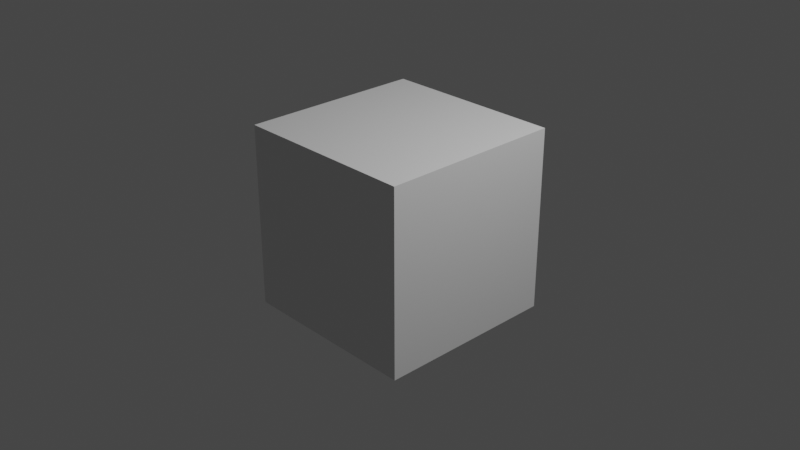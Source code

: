 # Source: Animation.blend  (saved by Blender 5.0.119; exported with 4.5.12 LTS)
import bpy
from mathutils import Matrix  # noqa: F401  (used for matrix-valued properties, if any)

bpy.ops.wm.read_factory_settings(use_empty=True)
scene = bpy.context.scene
scene.name = 'Scene'

# ---- collections
col_collection = bpy.data.collections.new('Collection'); scene.collection.children.link(col_collection)

# ---- materials (node trees are filled in below, after node groups)
mat_material = bpy.data.materials.new('Material')
mat_material.alpha_threshold = 0.0
mat_material.use_backface_culling_lightprobe_volume = False
mat_material.use_transparent_shadow = False
mat_material.roughness = 0.5
mat_material.line_color = (0.0, 0.0, 0.0, 1.0)

# ---- material node trees
mat_material.use_nodes = True; mat_material.node_tree.nodes.clear()
_N = mat_material.node_tree.nodes; _L = mat_material.node_tree.links
n0 = _N.new('ShaderNodeOutputMaterial'); n0.name = 'Material Output'; n0.location = (300, 300)
n1 = _N.new('ShaderNodeBsdfPrincipled'); n1.name = 'Principled BSDF'; n1.location = (10, 300)
n1.distribution = 'GGX'
n1.subsurface_method = 'RANDOM_WALK_SKIN'
n1.inputs[3].default_value = 1.45
n1.inputs[27].default_value = (0.0, 0.0, 0.0, 1.0)
n1.inputs[28].default_value = 1.0
_L.new(n1.outputs[0], n0.inputs[0])
n0.is_active_output = True

# ---- world
world_world = bpy.data.worlds.new('World'); scene.world = world_world
world_world.use_nodes = True; world_world.node_tree.nodes.clear()
_N = world_world.node_tree.nodes; _L = world_world.node_tree.links
n0 = _N.new('ShaderNodeOutputWorld'); n0.name = 'World Output'; n0.location = (300, 300)
n1 = _N.new('ShaderNodeBackground'); n1.name = 'Background'; n1.location = (10, 300)
n1.inputs[0].default_value = (0.05088, 0.05088, 0.05088, 1.0)
_L.new(n1.outputs[0], n0.inputs[0])
n0.is_active_output = True
world_world.color = (0.05088, 0.05088, 0.05088)
world_world.use_sun_shadow = False
world_world.sun_shadow_jitter_overblur = 0.0

# ---- cameras
cam_camera = bpy.data.cameras.new('Camera')
cam_camera.clip_end = 100.0
cam_camera.ortho_scale = 7.314

# ---- lights
light_light = bpy.data.lights.new('Light', 'POINT')
light_light.transmission_factor = 0.0
light_light.energy = 1000.0
light_light.shadow_soft_size = 0.1
light_light.shadow_maximum_resolution = 0.006
light_light.use_absolute_resolution = True

# ---- meshes
me_cube = bpy.data.meshes.new('Cube')
me_cube.from_pydata([(1.0, 1.0, 1.0), (1.0, 1.0, -1.0), (1.0, -1.0, 1.0), (1.0, -1.0, -1.0), (-1.0, 1.0, 1.0), (-1.0, 1.0, -1.0), (-1.0, -1.0, 1.0), (-1.0, -1.0, -1.0)], [], [(0, 4, 6, 2), (3, 2, 6, 7), (7, 6, 4, 5), (5, 1, 3, 7), (1, 0, 2, 3), (5, 4, 0, 1)])
_uv = me_cube.uv_layers.new(name='UVMap')
_uv.uv.foreach_set('vector', [0.625, 0.5, 0.875, 0.5, 0.875, 0.75, 0.625, 0.75, 0.375, 0.75, 0.625, 0.75, 0.625, 1.0, 0.375, 1.0, 0.375, 0.0, 0.625, 0.0, 0.625, 0.25, 0.375, 0.25, 0.125, 0.5, 0.375, 0.5, 0.375, 0.75, 0.125, 0.75, 0.375, 0.5, 0.625, 0.5, 0.625, 0.75, 0.375, 0.75, 0.375, 0.25, 0.625, 0.25, 0.625, 0.5, 0.375, 0.5])
me_cube.materials.append(mat_material)
me_cube.use_mirror_vertex_groups = False
me_cube.update()

# ---- objects
ob_cube = bpy.data.objects.new('Cube', me_cube)
ob_light = bpy.data.objects.new('Light', light_light)
ob_camera = bpy.data.objects.new('Camera', cam_camera)

# ---- transforms, parenting, visibility, modifiers, constraints
ob_cube.location = (0.0, 0.0, 0.0)
ob_cube.lock_rotations_4d = False
ob_cube.empty_display_type = 'ARROWS'
ob_cube.lineart.crease_threshold = 0.0
ob_light.location = (4.076, 1.005, 5.904)
ob_light.rotation_euler = (0.6503, 0.05522, 1.866)
ob_light.lock_rotations_4d = False
ob_light.empty_display_type = 'ARROWS'
ob_light.color = (0.0, 0.0, 0.0, 0.0)
ob_light.lineart.crease_threshold = 0.0
ob_camera.location = (7.359, -6.926, 4.958)
ob_camera.rotation_euler = (1.109, 0.0, 0.8149)
ob_camera.lock_rotations_4d = False
ob_camera.empty_display_type = 'ARROWS'
ob_camera.color = (0.0, 0.0, 0.0, 0.0)
ob_camera.display_type = 'WIRE'
ob_camera.lineart.crease_threshold = 0.0

# ---- collection membership
col_collection.objects.link(ob_cube)
col_collection.objects.link(ob_light)
col_collection.objects.link(ob_camera)

# ---- scene / render settings (as saved in the file)
scene.camera = ob_camera
scene.frame_start = 1; scene.frame_end = 250; scene.frame_set(1)
scene.render.engine = 'BLENDER_EEVEE_NEXT'
scene.render.image_settings.compression = 0
scene.render.fps = 30
scene.render.use_motion_blur = True
scene.render.bake_bias = 0.0
scene.render.bake_samples = 0
scene.cycles.feature_set = 'EXPERIMENTAL'
scene.view_settings.view_transform = 'Filmic'
bpy.context.view_layer.update()
